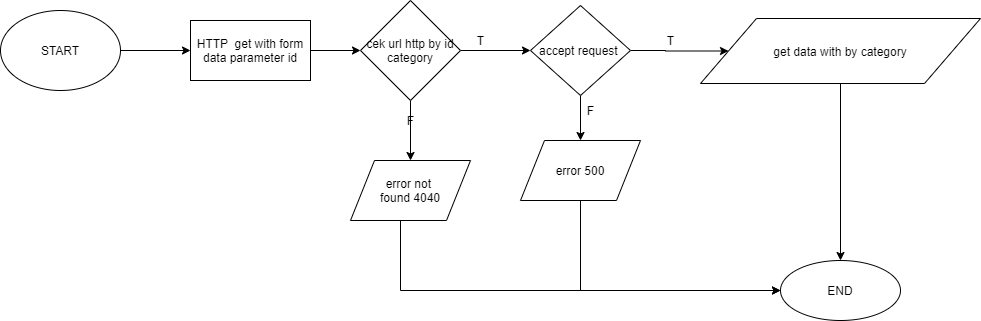

The diagram above was exported from draw.io. Its source (the exported page's mxGraphModel, read from the mxfile embedded in the PNG):
<mxGraphModel dx="852" dy="494" grid="1" gridSize="10" guides="1" tooltips="1" connect="1" arrows="1" fold="1" page="1" pageScale="1" pageWidth="1100" pageHeight="850" math="0" shadow="0">
  <root>
    <mxCell id="0" />
    <mxCell id="1" parent="0" />
    <mxCell id="chVk4pYl8qdnUEpcCMV0-3" value="" style="edgeStyle=orthogonalEdgeStyle;rounded=0;orthogonalLoop=1;jettySize=auto;html=1;" parent="1" source="chVk4pYl8qdnUEpcCMV0-1" target="chVk4pYl8qdnUEpcCMV0-8" edge="1">
      <mxGeometry relative="1" as="geometry">
        <mxPoint x="280" y="70" as="targetPoint" />
      </mxGeometry>
    </mxCell>
    <mxCell id="chVk4pYl8qdnUEpcCMV0-1" value="&lt;font style=&quot;vertical-align: inherit&quot;&gt;&lt;font style=&quot;vertical-align: inherit&quot;&gt;START&lt;/font&gt;&lt;/font&gt;" style="ellipse;whiteSpace=wrap;html=1;" parent="1" vertex="1">
      <mxGeometry x="160" y="30" width="120" height="80" as="geometry" />
    </mxCell>
    <mxCell id="gaLU3qRtmlREW89i2nHB-1" value="" style="edgeStyle=orthogonalEdgeStyle;rounded=0;orthogonalLoop=1;jettySize=auto;html=1;" parent="1" source="chVk4pYl8qdnUEpcCMV0-8" target="chVk4pYl8qdnUEpcCMV0-10" edge="1">
      <mxGeometry relative="1" as="geometry" />
    </mxCell>
    <mxCell id="chVk4pYl8qdnUEpcCMV0-8" value="&lt;span&gt;HTTP&amp;nbsp; get with form data parameter id&lt;/span&gt;" style="whiteSpace=wrap;html=1;" parent="1" vertex="1">
      <mxGeometry x="350" y="40" width="120" height="60" as="geometry" />
    </mxCell>
    <mxCell id="chVk4pYl8qdnUEpcCMV0-13" value="" style="edgeStyle=orthogonalEdgeStyle;rounded=0;orthogonalLoop=1;jettySize=auto;html=1;" parent="1" source="chVk4pYl8qdnUEpcCMV0-10" target="chVk4pYl8qdnUEpcCMV0-12" edge="1">
      <mxGeometry relative="1" as="geometry" />
    </mxCell>
    <mxCell id="chVk4pYl8qdnUEpcCMV0-15" value="" style="edgeStyle=orthogonalEdgeStyle;rounded=0;orthogonalLoop=1;jettySize=auto;html=1;" parent="1" source="chVk4pYl8qdnUEpcCMV0-10" target="chVk4pYl8qdnUEpcCMV0-18" edge="1">
      <mxGeometry relative="1" as="geometry">
        <mxPoint x="510" y="240" as="targetPoint" />
      </mxGeometry>
    </mxCell>
    <mxCell id="chVk4pYl8qdnUEpcCMV0-10" value="cek url http by id category" style="rhombus;whiteSpace=wrap;html=1;" parent="1" vertex="1">
      <mxGeometry x="520" y="20" width="100" height="100" as="geometry" />
    </mxCell>
    <mxCell id="gaLU3qRtmlREW89i2nHB-10" value="" style="edgeStyle=orthogonalEdgeStyle;rounded=0;orthogonalLoop=1;jettySize=auto;html=1;entryX=0;entryY=0.5;entryDx=0;entryDy=0;" parent="1" source="chVk4pYl8qdnUEpcCMV0-12" target="chVk4pYl8qdnUEpcCMV0-38" edge="1">
      <mxGeometry relative="1" as="geometry">
        <Array as="points">
          <mxPoint x="560" y="310" />
        </Array>
      </mxGeometry>
    </mxCell>
    <mxCell id="chVk4pYl8qdnUEpcCMV0-12" value="error not &lt;br&gt;found 4040" style="shape=parallelogram;perimeter=parallelogramPerimeter;whiteSpace=wrap;html=1;fixedSize=1;" parent="1" vertex="1">
      <mxGeometry x="510" y="180" width="120" height="60" as="geometry" />
    </mxCell>
    <mxCell id="gaLU3qRtmlREW89i2nHB-3" value="" style="edgeStyle=orthogonalEdgeStyle;rounded=0;orthogonalLoop=1;jettySize=auto;html=1;" parent="1" source="chVk4pYl8qdnUEpcCMV0-18" target="gaLU3qRtmlREW89i2nHB-2" edge="1">
      <mxGeometry relative="1" as="geometry" />
    </mxCell>
    <mxCell id="gaLU3qRtmlREW89i2nHB-5" value="" style="edgeStyle=orthogonalEdgeStyle;rounded=0;orthogonalLoop=1;jettySize=auto;html=1;" parent="1" source="chVk4pYl8qdnUEpcCMV0-18" target="gaLU3qRtmlREW89i2nHB-4" edge="1">
      <mxGeometry relative="1" as="geometry" />
    </mxCell>
    <mxCell id="chVk4pYl8qdnUEpcCMV0-18" value="accept request&amp;nbsp;" style="rhombus;whiteSpace=wrap;html=1;" parent="1" vertex="1">
      <mxGeometry x="690" y="25" width="100" height="90" as="geometry" />
    </mxCell>
    <mxCell id="chVk4pYl8qdnUEpcCMV0-31" value="F" style="text;html=1;align=center;verticalAlign=middle;resizable=0;points=[];autosize=1;strokeColor=none;fillColor=none;" parent="1" vertex="1">
      <mxGeometry x="560" y="130" width="20" height="20" as="geometry" />
    </mxCell>
    <mxCell id="chVk4pYl8qdnUEpcCMV0-32" value="T" style="text;html=1;align=center;verticalAlign=middle;resizable=0;points=[];autosize=1;strokeColor=none;fillColor=none;" parent="1" vertex="1">
      <mxGeometry x="630" y="50" width="20" height="20" as="geometry" />
    </mxCell>
    <mxCell id="chVk4pYl8qdnUEpcCMV0-38" value="END" style="ellipse;whiteSpace=wrap;html=1;" parent="1" vertex="1">
      <mxGeometry x="940" y="280" width="120" height="60" as="geometry" />
    </mxCell>
    <mxCell id="gaLU3qRtmlREW89i2nHB-7" value="" style="edgeStyle=orthogonalEdgeStyle;rounded=0;orthogonalLoop=1;jettySize=auto;html=1;entryX=0.5;entryY=0;entryDx=0;entryDy=0;" parent="1" source="gaLU3qRtmlREW89i2nHB-2" target="chVk4pYl8qdnUEpcCMV0-38" edge="1">
      <mxGeometry relative="1" as="geometry">
        <mxPoint x="965" y="190" as="targetPoint" />
      </mxGeometry>
    </mxCell>
    <mxCell id="gaLU3qRtmlREW89i2nHB-2" value="&lt;span&gt;get data with by category&lt;br&gt;&lt;/span&gt;" style="shape=parallelogram;perimeter=parallelogramPerimeter;whiteSpace=wrap;html=1;fixedSize=1;" parent="1" vertex="1">
      <mxGeometry x="860" y="38" width="280" height="65" as="geometry" />
    </mxCell>
    <mxCell id="gaLU3qRtmlREW89i2nHB-9" value="" style="edgeStyle=orthogonalEdgeStyle;rounded=0;orthogonalLoop=1;jettySize=auto;html=1;entryX=0;entryY=0.5;entryDx=0;entryDy=0;" parent="1" source="gaLU3qRtmlREW89i2nHB-4" target="chVk4pYl8qdnUEpcCMV0-38" edge="1">
      <mxGeometry relative="1" as="geometry">
        <mxPoint x="740" y="300" as="targetPoint" />
        <Array as="points">
          <mxPoint x="740" y="310" />
        </Array>
      </mxGeometry>
    </mxCell>
    <mxCell id="gaLU3qRtmlREW89i2nHB-4" value="error 500" style="shape=parallelogram;perimeter=parallelogramPerimeter;whiteSpace=wrap;html=1;fixedSize=1;" parent="1" vertex="1">
      <mxGeometry x="680" y="160" width="120" height="60" as="geometry" />
    </mxCell>
    <mxCell id="gaLU3qRtmlREW89i2nHB-11" value="T" style="text;html=1;align=center;verticalAlign=middle;resizable=0;points=[];autosize=1;strokeColor=none;fillColor=none;" parent="1" vertex="1">
      <mxGeometry x="820" y="50" width="20" height="20" as="geometry" />
    </mxCell>
    <mxCell id="gaLU3qRtmlREW89i2nHB-12" value="F" style="text;html=1;align=center;verticalAlign=middle;resizable=0;points=[];autosize=1;strokeColor=none;fillColor=none;" parent="1" vertex="1">
      <mxGeometry x="740" y="120" width="20" height="20" as="geometry" />
    </mxCell>
  </root>
</mxGraphModel>